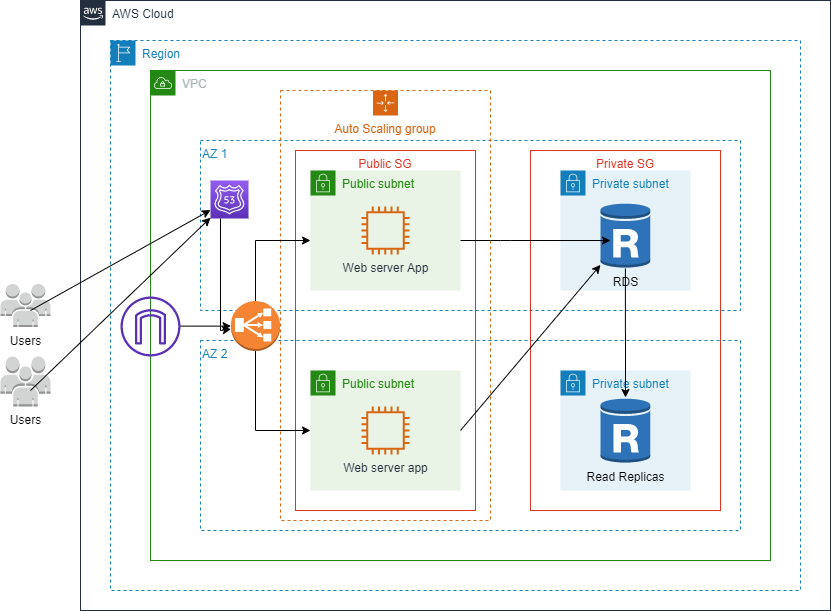

The diagram above was exported from draw.io. Its source (the exported page's mxGraphModel, read from the mxfile embedded in the PNG):
<mxGraphModel dx="1422" dy="1914" grid="1" gridSize="10" guides="1" tooltips="1" connect="1" arrows="1" fold="1" page="1" pageScale="1" pageWidth="850" pageHeight="1100" math="0" shadow="0">
  <root>
    <mxCell id="0" />
    <mxCell id="1" parent="0" />
    <mxCell id="RLSZ9XUmT35Xcr0kYmfW-9" value="AWS Cloud" style="points=[[0,0],[0.25,0],[0.5,0],[0.75,0],[1,0],[1,0.25],[1,0.5],[1,0.75],[1,1],[0.75,1],[0.5,1],[0.25,1],[0,1],[0,0.75],[0,0.5],[0,0.25]];outlineConnect=0;gradientColor=none;html=1;whiteSpace=wrap;fontSize=12;fontStyle=0;shape=mxgraph.aws4.group;grIcon=mxgraph.aws4.group_aws_cloud_alt;strokeColor=#232F3E;fillColor=none;verticalAlign=top;align=left;spacingLeft=30;fontColor=#232F3E;dashed=0;" parent="1" vertex="1">
      <mxGeometry x="90" y="-40" width="750" height="610" as="geometry" />
    </mxCell>
    <mxCell id="RLSZ9XUmT35Xcr0kYmfW-10" value="Region" style="points=[[0,0],[0.25,0],[0.5,0],[0.75,0],[1,0],[1,0.25],[1,0.5],[1,0.75],[1,1],[0.75,1],[0.5,1],[0.25,1],[0,1],[0,0.75],[0,0.5],[0,0.25]];outlineConnect=0;gradientColor=none;html=1;whiteSpace=wrap;fontSize=12;fontStyle=0;shape=mxgraph.aws4.group;grIcon=mxgraph.aws4.group_region;strokeColor=#147EBA;fillColor=none;verticalAlign=top;align=left;spacingLeft=30;fontColor=#147EBA;dashed=1;" parent="1" vertex="1">
      <mxGeometry x="120" width="690" height="550" as="geometry" />
    </mxCell>
    <mxCell id="RLSZ9XUmT35Xcr0kYmfW-11" value="VPC" style="points=[[0,0],[0.25,0],[0.5,0],[0.75,0],[1,0],[1,0.25],[1,0.5],[1,0.75],[1,1],[0.75,1],[0.5,1],[0.25,1],[0,1],[0,0.75],[0,0.5],[0,0.25]];outlineConnect=0;gradientColor=none;html=1;whiteSpace=wrap;fontSize=12;fontStyle=0;shape=mxgraph.aws4.group;grIcon=mxgraph.aws4.group_vpc;strokeColor=#248814;fillColor=none;verticalAlign=top;align=left;spacingLeft=30;fontColor=#AAB7B8;dashed=0;" parent="1" vertex="1">
      <mxGeometry x="160" y="30" width="620" height="490" as="geometry" />
    </mxCell>
    <mxCell id="RLSZ9XUmT35Xcr0kYmfW-12" value="AZ 2" style="fillColor=none;strokeColor=#147EBA;dashed=1;verticalAlign=top;fontStyle=0;fontColor=#147EBA;align=left;" parent="1" vertex="1">
      <mxGeometry x="210" y="300" width="540" height="190" as="geometry" />
    </mxCell>
    <mxCell id="RLSZ9XUmT35Xcr0kYmfW-13" value="AZ 1" style="fillColor=none;strokeColor=#147EBA;dashed=1;verticalAlign=top;fontStyle=0;fontColor=#147EBA;align=left;" parent="1" vertex="1">
      <mxGeometry x="210" y="100" width="540" height="170" as="geometry" />
    </mxCell>
    <mxCell id="RLSZ9XUmT35Xcr0kYmfW-14" value="Public subnet" style="points=[[0,0],[0.25,0],[0.5,0],[0.75,0],[1,0],[1,0.25],[1,0.5],[1,0.75],[1,1],[0.75,1],[0.5,1],[0.25,1],[0,1],[0,0.75],[0,0.5],[0,0.25]];outlineConnect=0;gradientColor=none;html=1;whiteSpace=wrap;fontSize=12;fontStyle=0;shape=mxgraph.aws4.group;grIcon=mxgraph.aws4.group_security_group;grStroke=0;strokeColor=#248814;fillColor=#E9F3E6;verticalAlign=top;align=left;spacingLeft=30;fontColor=#248814;dashed=0;" parent="1" vertex="1">
      <mxGeometry x="320" y="130" width="150" height="120" as="geometry" />
    </mxCell>
    <mxCell id="RLSZ9XUmT35Xcr0kYmfW-15" value="Public subnet" style="points=[[0,0],[0.25,0],[0.5,0],[0.75,0],[1,0],[1,0.25],[1,0.5],[1,0.75],[1,1],[0.75,1],[0.5,1],[0.25,1],[0,1],[0,0.75],[0,0.5],[0,0.25]];outlineConnect=0;gradientColor=none;html=1;whiteSpace=wrap;fontSize=12;fontStyle=0;shape=mxgraph.aws4.group;grIcon=mxgraph.aws4.group_security_group;grStroke=0;strokeColor=#248814;fillColor=#E9F3E6;verticalAlign=top;align=left;spacingLeft=30;fontColor=#248814;dashed=0;" parent="1" vertex="1">
      <mxGeometry x="320" y="330" width="150" height="120" as="geometry" />
    </mxCell>
    <mxCell id="RLSZ9XUmT35Xcr0kYmfW-16" value="Private subnet" style="points=[[0,0],[0.25,0],[0.5,0],[0.75,0],[1,0],[1,0.25],[1,0.5],[1,0.75],[1,1],[0.75,1],[0.5,1],[0.25,1],[0,1],[0,0.75],[0,0.5],[0,0.25]];outlineConnect=0;gradientColor=none;html=1;whiteSpace=wrap;fontSize=12;fontStyle=0;shape=mxgraph.aws4.group;grIcon=mxgraph.aws4.group_security_group;grStroke=0;strokeColor=#147EBA;fillColor=#E6F2F8;verticalAlign=top;align=left;spacingLeft=30;fontColor=#147EBA;dashed=0;" parent="1" vertex="1">
      <mxGeometry x="570" y="130" width="130" height="120" as="geometry" />
    </mxCell>
    <mxCell id="RLSZ9XUmT35Xcr0kYmfW-17" value="Private subnet" style="points=[[0,0],[0.25,0],[0.5,0],[0.75,0],[1,0],[1,0.25],[1,0.5],[1,0.75],[1,1],[0.75,1],[0.5,1],[0.25,1],[0,1],[0,0.75],[0,0.5],[0,0.25]];outlineConnect=0;gradientColor=none;html=1;whiteSpace=wrap;fontSize=12;fontStyle=0;shape=mxgraph.aws4.group;grIcon=mxgraph.aws4.group_security_group;grStroke=0;strokeColor=#147EBA;fillColor=#E6F2F8;verticalAlign=top;align=left;spacingLeft=30;fontColor=#147EBA;dashed=0;" parent="1" vertex="1">
      <mxGeometry x="570" y="330" width="130" height="120" as="geometry" />
    </mxCell>
    <mxCell id="RLSZ9XUmT35Xcr0kYmfW-20" value="Web server app" style="outlineConnect=0;fontColor=#232F3E;gradientColor=none;fillColor=#D86613;strokeColor=none;dashed=0;verticalLabelPosition=bottom;verticalAlign=top;align=center;html=1;fontSize=12;fontStyle=0;aspect=fixed;pointerEvents=1;shape=mxgraph.aws4.instance2;" parent="1" vertex="1">
      <mxGeometry x="371" y="366" width="48" height="48" as="geometry" />
    </mxCell>
    <mxCell id="RLSZ9XUmT35Xcr0kYmfW-21" value="Web server App" style="outlineConnect=0;fontColor=#232F3E;gradientColor=none;fillColor=#D86613;strokeColor=none;dashed=0;verticalLabelPosition=bottom;verticalAlign=top;align=center;html=1;fontSize=12;fontStyle=0;aspect=fixed;pointerEvents=1;shape=mxgraph.aws4.instance2;" parent="1" vertex="1">
      <mxGeometry x="371" y="166" width="48" height="48" as="geometry" />
    </mxCell>
    <mxCell id="deK-I6Ra0N0p7z-eZB7d-23" value="" style="edgeStyle=orthogonalEdgeStyle;rounded=0;orthogonalLoop=1;jettySize=auto;html=1;" edge="1" parent="1" source="RLSZ9XUmT35Xcr0kYmfW-25" target="deK-I6Ra0N0p7z-eZB7d-7">
      <mxGeometry relative="1" as="geometry">
        <Array as="points">
          <mxPoint x="190" y="286" />
          <mxPoint x="190" y="286" />
        </Array>
      </mxGeometry>
    </mxCell>
    <mxCell id="RLSZ9XUmT35Xcr0kYmfW-25" value="" style="outlineConnect=0;fontColor=#232F3E;gradientColor=none;fillColor=#5A30B5;strokeColor=none;dashed=0;verticalLabelPosition=bottom;verticalAlign=top;align=center;html=1;fontSize=12;fontStyle=0;aspect=fixed;pointerEvents=1;shape=mxgraph.aws4.internet_gateway;" parent="1" vertex="1">
      <mxGeometry x="130" y="256" width="60" height="60" as="geometry" />
    </mxCell>
    <mxCell id="RLSZ9XUmT35Xcr0kYmfW-28" value="Auto Scaling group" style="points=[[0,0],[0.25,0],[0.5,0],[0.75,0],[1,0],[1,0.25],[1,0.5],[1,0.75],[1,1],[0.75,1],[0.5,1],[0.25,1],[0,1],[0,0.75],[0,0.5],[0,0.25]];outlineConnect=0;gradientColor=none;html=1;whiteSpace=wrap;fontSize=12;fontStyle=0;shape=mxgraph.aws4.groupCenter;grIcon=mxgraph.aws4.group_auto_scaling_group;grStroke=1;strokeColor=#D86613;fillColor=none;verticalAlign=top;align=center;fontColor=#D86613;dashed=1;spacingTop=25;" parent="1" vertex="1">
      <mxGeometry x="290" y="50" width="210" height="430" as="geometry" />
    </mxCell>
    <mxCell id="RLSZ9XUmT35Xcr0kYmfW-29" value="Public SG" style="fillColor=none;strokeColor=#DD3522;verticalAlign=top;fontStyle=0;fontColor=#DD3522;" parent="1" vertex="1">
      <mxGeometry x="305" y="110" width="180" height="360" as="geometry" />
    </mxCell>
    <mxCell id="deK-I6Ra0N0p7z-eZB7d-4" value="Private SG" style="fillColor=none;strokeColor=#DD3522;verticalAlign=top;fontStyle=0;fontColor=#DD3522;" vertex="1" parent="1">
      <mxGeometry x="540" y="110" width="190" height="360" as="geometry" />
    </mxCell>
    <mxCell id="deK-I6Ra0N0p7z-eZB7d-27" value="" style="edgeStyle=orthogonalEdgeStyle;rounded=0;orthogonalLoop=1;jettySize=auto;html=1;" edge="1" parent="1" source="deK-I6Ra0N0p7z-eZB7d-5" target="deK-I6Ra0N0p7z-eZB7d-26">
      <mxGeometry relative="1" as="geometry" />
    </mxCell>
    <mxCell id="deK-I6Ra0N0p7z-eZB7d-5" value="RDS" style="outlineConnect=0;dashed=0;verticalLabelPosition=bottom;verticalAlign=top;align=center;html=1;shape=mxgraph.aws3.rds_db_instance_read_replica;fillColor=#2E73B8;gradientColor=none;" vertex="1" parent="1">
      <mxGeometry x="610" y="162" width="49.75" height="66" as="geometry" />
    </mxCell>
    <mxCell id="deK-I6Ra0N0p7z-eZB7d-8" value="" style="edgeStyle=orthogonalEdgeStyle;rounded=0;orthogonalLoop=1;jettySize=auto;html=1;" edge="1" parent="1" source="deK-I6Ra0N0p7z-eZB7d-7">
      <mxGeometry relative="1" as="geometry">
        <mxPoint x="320" y="200" as="targetPoint" />
        <Array as="points">
          <mxPoint x="265" y="200" />
        </Array>
      </mxGeometry>
    </mxCell>
    <mxCell id="deK-I6Ra0N0p7z-eZB7d-10" value="" style="edgeStyle=orthogonalEdgeStyle;rounded=0;orthogonalLoop=1;jettySize=auto;html=1;entryX=0;entryY=0.5;entryDx=0;entryDy=0;" edge="1" parent="1" source="deK-I6Ra0N0p7z-eZB7d-7" target="RLSZ9XUmT35Xcr0kYmfW-15">
      <mxGeometry relative="1" as="geometry">
        <mxPoint x="310" y="390" as="targetPoint" />
        <Array as="points">
          <mxPoint x="265" y="390" />
        </Array>
      </mxGeometry>
    </mxCell>
    <mxCell id="deK-I6Ra0N0p7z-eZB7d-7" value="" style="outlineConnect=0;dashed=0;verticalLabelPosition=bottom;verticalAlign=top;align=center;html=1;shape=mxgraph.aws3.classic_load_balancer;fillColor=#F58534;gradientColor=none;direction=south;rotation=-90;" vertex="1" parent="1">
      <mxGeometry x="240" y="261" width="50" height="49" as="geometry" />
    </mxCell>
    <mxCell id="deK-I6Ra0N0p7z-eZB7d-11" value="" style="endArrow=classic;html=1;" edge="1" parent="1" target="deK-I6Ra0N0p7z-eZB7d-5">
      <mxGeometry width="50" height="50" relative="1" as="geometry">
        <mxPoint x="470" y="390" as="sourcePoint" />
        <mxPoint x="610.25" y="190" as="targetPoint" />
      </mxGeometry>
    </mxCell>
    <mxCell id="deK-I6Ra0N0p7z-eZB7d-13" value="" style="endArrow=classic;html=1;entryX=0.201;entryY=0.576;entryDx=0;entryDy=0;entryPerimeter=0;" edge="1" parent="1" target="deK-I6Ra0N0p7z-eZB7d-5">
      <mxGeometry width="50" height="50" relative="1" as="geometry">
        <mxPoint x="470" y="200" as="sourcePoint" />
        <mxPoint x="500" y="270" as="targetPoint" />
        <Array as="points">
          <mxPoint x="510" y="200" />
        </Array>
      </mxGeometry>
    </mxCell>
    <mxCell id="deK-I6Ra0N0p7z-eZB7d-14" value="Users" style="outlineConnect=0;dashed=0;verticalLabelPosition=bottom;verticalAlign=top;align=center;html=1;shape=mxgraph.aws3.users;fillColor=#D2D3D3;gradientColor=none;" vertex="1" parent="1">
      <mxGeometry x="10" y="243.5" width="50" height="43" as="geometry" />
    </mxCell>
    <mxCell id="deK-I6Ra0N0p7z-eZB7d-15" value="Users" style="outlineConnect=0;dashed=0;verticalLabelPosition=bottom;verticalAlign=top;align=center;html=1;shape=mxgraph.aws3.users;fillColor=#D2D3D3;gradientColor=none;" vertex="1" parent="1">
      <mxGeometry x="10" y="316" width="50" height="50" as="geometry" />
    </mxCell>
    <mxCell id="deK-I6Ra0N0p7z-eZB7d-21" value="" style="edgeStyle=orthogonalEdgeStyle;rounded=0;orthogonalLoop=1;jettySize=auto;html=1;" edge="1" parent="1" source="deK-I6Ra0N0p7z-eZB7d-18" target="deK-I6Ra0N0p7z-eZB7d-7">
      <mxGeometry relative="1" as="geometry">
        <Array as="points">
          <mxPoint x="230" y="290" />
        </Array>
      </mxGeometry>
    </mxCell>
    <mxCell id="deK-I6Ra0N0p7z-eZB7d-18" value="" style="outlineConnect=0;fontColor=#232F3E;gradientColor=#945DF2;gradientDirection=north;fillColor=#5A30B5;strokeColor=#ffffff;dashed=0;verticalLabelPosition=bottom;verticalAlign=top;align=center;html=1;fontSize=12;fontStyle=0;aspect=fixed;shape=mxgraph.aws4.resourceIcon;resIcon=mxgraph.aws4.route_53;" vertex="1" parent="1">
      <mxGeometry x="220" y="140" width="38" height="38" as="geometry" />
    </mxCell>
    <mxCell id="deK-I6Ra0N0p7z-eZB7d-26" value="Read Replicas" style="outlineConnect=0;dashed=0;verticalLabelPosition=bottom;verticalAlign=top;align=center;html=1;shape=mxgraph.aws3.rds_db_instance_read_replica;fillColor=#2E73B8;gradientColor=none;" vertex="1" parent="1">
      <mxGeometry x="610.12" y="357" width="49.75" height="66" as="geometry" />
    </mxCell>
    <mxCell id="deK-I6Ra0N0p7z-eZB7d-28" value="" style="endArrow=classic;html=1;" edge="1" parent="1" target="deK-I6Ra0N0p7z-eZB7d-18">
      <mxGeometry width="50" height="50" relative="1" as="geometry">
        <mxPoint x="40" y="270" as="sourcePoint" />
        <mxPoint x="90" y="220" as="targetPoint" />
      </mxGeometry>
    </mxCell>
    <mxCell id="deK-I6Ra0N0p7z-eZB7d-29" value="" style="endArrow=classic;html=1;" edge="1" parent="1" target="deK-I6Ra0N0p7z-eZB7d-18">
      <mxGeometry width="50" height="50" relative="1" as="geometry">
        <mxPoint x="40" y="350" as="sourcePoint" />
        <mxPoint x="90" y="300" as="targetPoint" />
      </mxGeometry>
    </mxCell>
  </root>
</mxGraphModel>